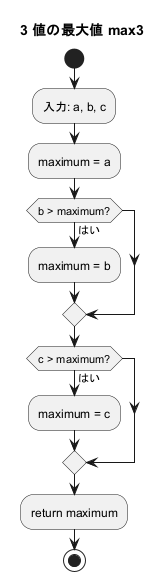

The diagram above was rendered by PlantUML. Its source (embedded in the PNG):
@startuml
title 3 値の最大値 max3

start
:入力: a, b, c;
:maximum = a;

if (b > maximum?) then (はい)
  :maximum = b;
endif

if (c > maximum?) then (はい)
  :maximum = c;
endif

:return maximum;
stop
@enduml